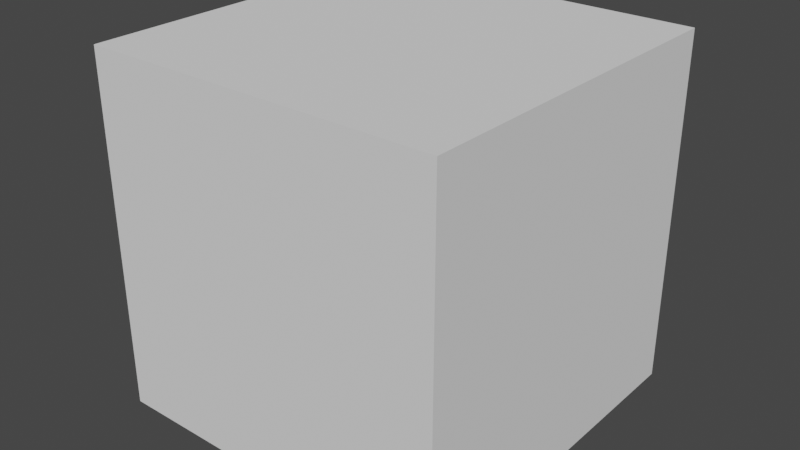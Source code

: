 # Source: test.blend  (saved by Blender 2.93.20; exported with 4.5.12 LTS)
import bpy
from mathutils import Matrix  # noqa: F401  (used for matrix-valued properties, if any)

bpy.ops.wm.read_factory_settings(use_empty=True)
scene = bpy.context.scene
scene.name = 'Scene'

# ---- collections
col_collection = bpy.data.collections.new('Collection'); scene.collection.children.link(col_collection)

# ---- world
world_world = bpy.data.worlds.new('World'); scene.world = world_world
world_world.use_nodes = True; world_world.node_tree.nodes.clear()
_N = world_world.node_tree.nodes; _L = world_world.node_tree.links
n0 = _N.new('ShaderNodeOutputWorld'); n0.name = 'World Output'; n0.location = (300, 300)
n1 = _N.new('ShaderNodeBackground'); n1.name = 'Background'; n1.location = (10, 300)
n1.inputs[0].default_value = (0.05088, 0.05088, 0.05088, 1.0)
_L.new(n1.outputs[0], n0.inputs[0])
n0.is_active_output = True
world_world.color = (0.05088, 0.05088, 0.05088)
world_world.use_sun_shadow = False
world_world.sun_shadow_jitter_overblur = 0.0

# ---- meshes
me_cube_001 = bpy.data.meshes.new('Cube.001')
me_cube_001.from_pydata([(-1.0, -1.0, -1.0), (-1.0, -1.0, 1.0), (-1.0, 1.0, -1.0), (-1.0, 1.0, 1.0), (1.0, -1.0, -1.0), (1.0, -1.0, 1.0), (1.0, 1.0, -1.0), (1.0, 1.0, 1.0)], [], [(0, 1, 3, 2), (2, 3, 7, 6), (6, 7, 5, 4), (4, 5, 1, 0), (2, 6, 4, 0), (7, 3, 1, 5)])
_uv = me_cube_001.uv_layers.new(name='UVMap')
_uv.uv.foreach_set('vector', [0.375, 0.0, 0.625, 0.0, 0.625, 0.25, 0.375, 0.25, 0.375, 0.25, 0.625, 0.25, 0.625, 0.5, 0.375, 0.5, 0.375, 0.5, 0.625, 0.5, 0.625, 0.75, 0.375, 0.75, 0.375, 0.75, 0.625, 0.75, 0.625, 1.0, 0.375, 1.0, 0.125, 0.5, 0.375, 0.5, 0.375, 0.75, 0.125, 0.75, 0.625, 0.5, 0.875, 0.5, 0.875, 0.75, 0.625, 0.75])
me_cube_001.use_remesh_fix_poles = True
me_cube_001.use_remesh_preserve_attributes = False
me_cube_001.update()
arm_armature = bpy.data.armatures.new('Armature')  # bones are not reproduced

# ---- objects
ob_cube = bpy.data.objects.new('Cube', me_cube_001)
ob_armature = bpy.data.objects.new('Armature', arm_armature)

# ---- transforms, parenting, visibility, modifiers, constraints
ob_cube.parent = ob_armature
ob_cube.location = (0.0, 0.0, 0.0)
_vg = ob_cube.vertex_groups.new(name='Bone')
for _i, _w in zip([0, 1, 2, 3, 4, 5, 6, 7], [0.8596, 0.1537, 0.8455, 0.141, 0.8453, 0.1392, 0.8597, 0.1548]): _vg.add([_i], _w, 'REPLACE')
_vg = ob_cube.vertex_groups.new(name='Bone.001')
for _i, _w in zip([0, 1, 2, 3, 4, 5, 6, 7], [0.1404, 0.8463, 0.1545, 0.859, 0.1547, 0.8608, 0.1403, 0.8452]): _vg.add([_i], _w, 'REPLACE')
_m = ob_cube.modifiers.new('Armature', 'ARMATURE')
_m.object = ob_armature
ob_armature.location = (0.0, 0.0, 0.0)
ob_armature.show_in_front = True

# ---- collection membership
col_collection.objects.link(ob_cube)
col_collection.objects.link(ob_armature)

# ---- scene / render settings (as saved in the file)
scene.frame_start = 1; scene.frame_end = 50; scene.frame_set(1)
scene.render.engine = 'BLENDER_EEVEE_NEXT'
scene.cycles.use_denoising = False
scene.cycles.samples = 128
scene.cycles.sampling_pattern = 'TABULATED_SOBOL'
scene.cycles.use_adaptive_sampling = False
scene.cycles.use_light_tree = False
scene.view_settings.view_transform = 'Filmic'
bpy.context.view_layer.update()

# ---- added for rendering (the .blend has no active camera and no usable light): camera, sun
cam_auto = bpy.data.cameras.new('AutoCamera')
cam_auto.lens = 50.0
cam_auto.sensor_width = 36.0
cam_auto.clip_end = 1000.0
ob_auto_camera = bpy.data.objects.new('AutoCamera', cam_auto)
scene.collection.objects.link(ob_auto_camera)
ob_auto_camera.location = (3.22427, -3.87581, 2.5855)
ob_auto_camera.rotation_euler = (1.09748, -7.21219e-08, 0.694738)
scene.camera = ob_auto_camera
light_auto_sun = bpy.data.lights.new('AutoSun', 'SUN')
light_auto_sun.energy = 3.0
light_auto_sun.angle = 0.0523599
ob_auto_sun = bpy.data.objects.new('AutoSun', light_auto_sun)
scene.collection.objects.link(ob_auto_sun)
ob_auto_sun.rotation_euler = (0.872665, 0.174533, 0.523599)
bpy.context.view_layer.update()
